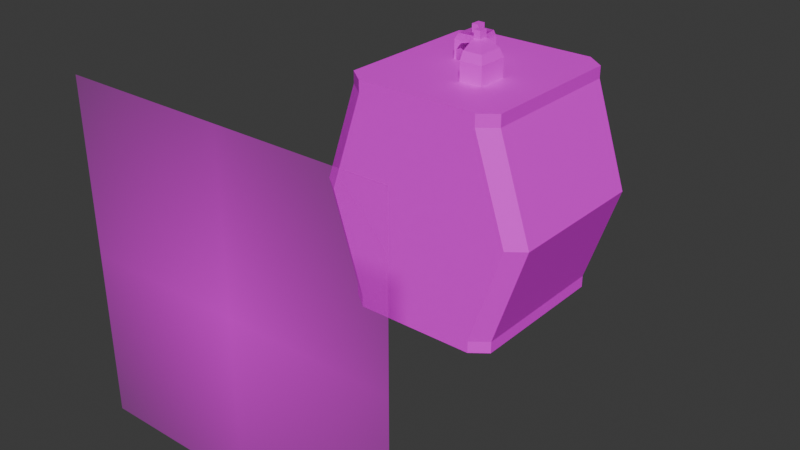 # Source: Gondola.blend  (saved by Blender 4.2.66; exported with 4.5.12 LTS)
import bpy
from mathutils import Matrix  # noqa: F401  (used for matrix-valued properties, if any)

bpy.ops.wm.read_factory_settings(use_empty=True)
scene = bpy.context.scene
scene.name = 'Scene'

# ---- collections
col_collection = bpy.data.collections.new('Collection'); scene.collection.children.link(col_collection)

# ---- images (referenced by path relative to the original .blend; pixels are not part of the script)
import os
ASSET_DIR = os.environ.get("B2B_ASSET_DIR", "")  # directory of the original .blend (textures are referenced by path, not embedded)
HERE = os.path.dirname(os.path.abspath(__file__))  # packed textures are extracted next to this script under _unpacked/

def load_image(name, relpath, width, height, colorspace="sRGB"):
    """Load a texture the original file referenced (path relative to the .blend, or extracted next to this script)."""
    p = next((c for c in (os.path.join(HERE, relpath), os.path.join(ASSET_DIR, relpath)) if relpath and os.path.exists(c)), "")
    if p:
        img = bpy.data.images.load(p, check_existing=True)
        img.name = name
    else:  # same state as the original file: an image datablock whose file is absent (Cycles renders it pink)
        img = bpy.data.images.new(name, width, height)
        img.source = "FILE"
        img.filepath = "//" + (relpath or name)
    img.colorspace_settings.name = colorspace
    return img
img_gondola = load_image('Gondola', 'Gondola.png', 1024, 1024, 'sRGB')
img_r_jpg = load_image('R.jpg', 'R.jpg', 1024, 1024, 'sRGB')

# ---- materials (node trees are filled in below, after node groups)
mat_material_001 = bpy.data.materials.new('Material.001')
mat_r = bpy.data.materials.new('R')

# ---- material node trees
mat_material_001.use_nodes = True; mat_material_001.node_tree.nodes.clear()
_N = mat_material_001.node_tree.nodes; _L = mat_material_001.node_tree.links
n0 = _N.new('ShaderNodeBsdfPrincipled'); n0.name = 'Principled BSDF'; n0.location = (10, 300)
n1 = _N.new('ShaderNodeOutputMaterial'); n1.name = 'Material Output'; n1.location = (300, 300)
n2 = _N.new('ShaderNodeTexImage'); n2.name = 'Image Texture'; n2.location = (-280, 280)
n2.image = img_gondola
_L.new(n0.outputs[0], n1.inputs[0])
_L.new(n2.outputs[0], n0.inputs[0])
n1.is_active_output = True
mat_r.use_nodes = True; mat_r.node_tree.nodes.clear()
_N = mat_r.node_tree.nodes; _L = mat_r.node_tree.links
n0 = _N.new('ShaderNodeOutputMaterial'); n0.name = 'Material Output'; n0.location = (300, 300)
n1 = _N.new('ShaderNodeTexImage'); n1.name = 'Image Texture'; n1.location = (-200, 300)
n1.image = img_r_jpg
n1.extension = 'CLIP'
n2 = _N.new('ShaderNodeBsdfPrincipled'); n2.name = 'Principled BSDF'; n2.location = (0, 300)
_L.new(n1.outputs[0], n2.inputs[0])
_L.new(n1.outputs[1], n2.inputs[4])
_L.new(n2.outputs[0], n0.inputs[0])
n0.is_active_output = True

# ---- world
world_world = bpy.data.worlds.new('World'); scene.world = world_world
world_world.use_nodes = True; world_world.node_tree.nodes.clear()
_N = world_world.node_tree.nodes; _L = world_world.node_tree.links
n0 = _N.new('ShaderNodeOutputWorld'); n0.name = 'World Output'; n0.location = (300, 300)
n1 = _N.new('ShaderNodeBackground'); n1.name = 'Background'; n1.location = (10, 300)
n1.inputs[0].default_value = (0.05088, 0.05088, 0.05088, 1.0)
_L.new(n1.outputs[0], n0.inputs[0])
n0.is_active_output = True
world_world.color = (0.05088, 0.05088, 0.05088)
world_world.sun_shadow_jitter_overblur = 0.0

# ---- meshes
me_cube_001 = bpy.data.meshes.new('Cube.001')
me_cube_001.from_pydata([(-0.7043, 2.776e-17, -1.0), (-0.6545, 2.58e-17, -0.9294), (-0.7043, 2.776e-17, 1.0), (-0.6545, 2.58e-17, 0.9294), (1.67e-09, 1.0, -1.0), (1.552e-09, 0.9294, -0.9294), (1.552e-09, 0.9294, 0.9294), (1.67e-09, 1.0, 1.0), (0.6545, 2.58e-17, -0.9294), (0.7043, 2.776e-17, -1.0), (0.7043, 2.776e-17, 1.0), (0.6545, 2.58e-17, 0.9294), (1.552e-09, -0.9294, -0.9294), (1.67e-09, -1.0, -1.0), (1.552e-09, -0.9294, 0.9294), (1.67e-09, -1.0, 1.0), (0.06885, -0.06885, 0.9294), (1.552e-09, 2.58e-17, -0.9294), (1.67e-09, 2.776e-17, -1.0), (0.0, -1.0, 0.0), (0.0, -0.9294, 0.0), (0.9294, 0.0, 0.0), (1.0, 0.0, 0.0), (0.0, 0.9294, 0.0), (0.0, 1.0, 0.0), (-0.9294, 0.0, 0.0), (-1.0, 0.0, 0.0), (-0.7043, -0.5, -1.0), (-0.6545, -0.4647, -0.9294), (-0.6545, 0.4647, 0.9294), (-0.7043, 0.5, 1.0), (-0.3521, 1.0, -1.0), (-0.3273, 0.9294, -0.9294), (0.3521, 1.0, 1.0), (0.3273, 0.9294, 0.9294), (0.7043, 0.5, -1.0), (0.6545, 0.4647, -0.9294), (0.6545, -0.4647, 0.9294), (0.7043, -0.5, 1.0), (0.3273, -0.9294, -0.9294), (0.3521, -1.0, -1.0), (-0.3273, -0.9294, 0.9294), (-0.3521, -1.0, 1.0), (-0.6545, 0.4647, -0.9294), (-0.7043, 0.5, -1.0), (-0.7043, -0.5, 1.0), (-0.6545, -0.4647, 0.9294), (0.3273, 0.9294, -0.9294), (0.3521, 1.0, -1.0), (-0.3521, 1.0, 1.0), (-0.3273, 0.9294, 0.9294), (0.6545, -0.4647, -0.9294), (0.7043, -0.5, -1.0), (0.7043, 0.5, 1.0), (0.6545, 0.4647, 0.9294), (-0.3273, -0.9294, -0.9294), (-0.3521, -1.0, -1.0), (0.3521, -1.0, 1.0), (0.3273, -0.9294, 0.9294), (0.07408, -0.4259, 1.0), (0.06885, -0.3958, 0.9294), (-0.07408, 0.4259, 1.0), (-0.06885, 0.3958, 0.9294), (0.2584, -0.06885, 0.9294), (0.2781, -0.07408, 1.0), (-0.2781, 0.07408, 1.0), (-0.2584, 0.06885, 0.9294), (1.552e-09, -0.4647, -0.9294), (1.67e-09, -0.5, -1.0), (1.67e-09, 0.5, -1.0), (1.552e-09, 0.4647, -0.9294), (-0.3273, 2.58e-17, -0.9294), (-0.3521, 2.776e-17, -1.0), (0.3273, 2.58e-17, -0.9294), (0.3521, 2.776e-17, -1.0), (-0.5, -1.0, 0.0), (-0.4647, -0.9294, 0.0), (0.5, -1.0, 0.0), (0.4647, -0.9294, 0.0), (1.552e-09, -0.9294, -0.8313), (1.67e-09, -1.0, -0.8944), (1.67e-09, -1.0, 0.8944), (1.552e-09, -0.9294, 0.8313), (0.9294, -0.4647, 0.0), (1.0, -0.5, 0.0), (1.0, 0.5, 0.0), (0.9294, 0.4647, 0.0), (0.6545, 2.58e-17, -0.8313), (0.7043, 2.776e-17, -0.8944), (0.7043, 2.776e-17, 0.8944), (0.6545, 2.58e-17, 0.8313), (0.4647, 0.9294, 0.0), (0.5, 1.0, 0.0), (-0.4647, 0.9294, 0.0), (-0.5, 1.0, 0.0), (1.552e-09, 0.9294, -0.8313), (1.67e-09, 1.0, -0.8944), (1.552e-09, 0.9294, 0.8313), (1.67e-09, 1.0, 0.8944), (-0.9294, 0.4647, 0.0), (-1.0, 0.5, 0.0), (-0.9294, -0.4647, 0.0), (-1.0, -0.5, 0.0), (-0.7043, 2.776e-17, -0.8944), (-0.6545, 2.58e-17, -0.8313), (-0.7043, 2.776e-17, 0.8944), (-0.6545, 2.58e-17, 0.8313), (-0.7043, -0.5, 0.8944), (-0.6545, -0.4647, 0.8313), (-0.7043, -0.5, -0.8944), (-0.6545, -0.4647, -0.8313), (-0.6545, 0.4647, -0.8313), (-0.7043, 0.5, -0.8944), (-0.3521, 1.0, 0.8944), (-0.3273, 0.9294, 0.8313), (-0.3521, 1.0, -0.8944), (-0.3273, 0.9294, -0.8313), (0.3273, 0.9294, -0.8313), (0.3521, 1.0, -0.8944), (0.6545, 0.4647, 0.8313), (0.7043, 0.5, 0.8944), (0.7043, 0.5, -0.8944), (0.6545, 0.4647, -0.8313), (0.7043, -0.5, -0.8944), (0.6545, -0.4647, -0.8313), (0.3273, -0.9294, 0.8313), (0.3521, -1.0, 0.8944), (0.3273, -0.9294, -0.8313), (0.3521, -1.0, -0.8944), (-0.3273, -0.9294, -0.8313), (-0.3521, -1.0, -0.8944), (0.3273, 0.4647, -0.9294), (0.3521, 0.5, -1.0), (-0.3521, 0.5, -1.0), (-0.3273, 0.4647, -0.9294), (-0.3273, -0.4647, -0.9294), (-0.3521, -0.5, -1.0), (-0.2584, 0.3958, 0.9294), (-0.2781, 0.4259, 1.0), (0.3273, 0.4647, 0.9294), (0.3521, 0.5, 1.0), (0.2584, -0.3958, 0.9294), (0.2781, -0.4259, 1.0), (-0.3273, -0.4647, 0.9294), (-0.3521, -0.5, 1.0), (0.3521, -0.5, -1.0), (0.3273, -0.4647, -0.9294), (-0.3521, -1.0, 0.8944), (-0.3273, -0.9294, 0.8313), (0.6545, -0.4647, 0.8313), (0.7043, -0.5, 0.8944), (0.3521, 1.0, 0.8944), (0.3273, 0.9294, 0.8313), (-0.6545, 0.4647, 0.8313), (-0.7043, 0.5, 0.8944), (-0.4946, -0.9294, -0.9294), (-0.5321, -1.0, -1.0), (-0.7043, -0.8319, -1.0), (-0.6545, -0.7732, -0.9294), (-0.6545, -0.7732, 0.9294), (-0.7043, -0.8319, 1.0), (-0.4946, -0.9294, 0.9294), (-0.5321, -1.0, 1.0), (0.5321, 1.0, -1.0), (0.4946, 0.9294, -0.9294), (0.7043, 0.8319, -1.0), (0.6545, 0.7732, -0.9294), (0.6545, 0.7732, 0.9294), (0.7043, 0.8319, 1.0), (0.5321, 1.0, 1.0), (0.4946, 0.9294, 0.9294), (-0.8275, -1.0, 0.0), (-0.7691, -0.9294, 0.0), (-0.9294, -0.7732, 0.0), (-1.0, -0.8319, 0.0), (1.0, 0.8319, 0.0), (0.9294, 0.7732, 0.0), (0.7691, 0.9294, 0.0), (0.8275, 1.0, 0.0), (-0.7043, -0.8319, 0.8944), (-0.6545, -0.7732, 0.8313), (-0.4944, -0.9294, 0.8313), (-0.532, -1.0, 0.8944), (0.532, 1.0, -0.8944), (0.4944, 0.9294, -0.8313), (0.7043, 0.8319, -0.8944), (0.6545, 0.7732, -0.8313), (-0.6545, -0.7732, -0.8313), (-0.7043, -0.8319, -0.8944), (-0.4944, -0.9294, -0.8313), (-0.532, -1.0, -0.8944), (0.4944, 0.9294, 0.8313), (0.532, 1.0, 0.8944), (0.7043, 0.8319, 0.8944), (0.6545, 0.7732, 0.8313), (0.6545, -0.7981, -0.9294), (0.7043, -0.8588, -1.0), (0.5201, -0.9294, -0.9294), (0.5596, -1.0, -1.0), (0.5201, -0.9294, 0.9294), (0.5596, -1.0, 1.0), (0.6545, -0.7981, 0.9294), (0.7043, -0.8588, 1.0), (0.855, -1.0, 0.0), (0.7947, -0.9294, 0.0), (0.9294, -0.7981, 0.0), (1.0, -0.8588, 0.0), (0.6545, -0.7981, -0.8313), (0.7043, -0.8588, -0.8944), (0.52, -0.9294, -0.8313), (0.5595, -1.0, -0.8944), (0.6545, -0.7981, 0.8313), (0.7043, -0.8588, 0.8944), (0.52, -0.9294, 0.8313), (0.5595, -1.0, 0.8944), (-0.7043, 0.8637, -1.0), (-0.6545, 0.8027, -0.9294), (-0.5647, 1.0, -1.0), (-0.5248, 0.9294, -0.9294), (-0.5248, 0.9294, 0.9294), (-0.5647, 1.0, 1.0), (-0.6545, 0.8027, 0.9294), (-0.7043, 0.8637, 1.0), (-0.8601, 1.0, 0.0), (-0.7994, 0.9294, 0.0), (-0.9294, 0.8027, 0.0), (-1.0, 0.8637, 0.0), (-0.6545, 0.8027, -0.8313), (-0.7043, 0.8637, -0.8944), (-0.5247, 0.9294, -0.8313), (-0.5646, 1.0, -0.8944), (-0.7043, 0.8637, 0.8944), (-0.6545, 0.8027, 0.8313), (-0.5646, 1.0, 0.8944), (-0.5247, 0.9294, 0.8313), (1.67e-09, 0.5, 1.0), (1.552e-09, 0.4647, 0.9294), (-0.3521, 2.776e-17, 1.0), (-0.3273, 2.58e-17, 0.9294), (1.67e-09, 2.776e-17, 1.0), (1.552e-09, 2.58e-17, 0.9294), (-0.06885, 0.06885, 0.9294), (1.67e-09, -0.5, 1.0), (1.552e-09, -0.4647, 0.9294), (0.3273, 2.58e-17, 0.9294), (0.3521, 2.776e-17, 1.0), (-0.3521, 0.5, 1.0), (-0.3273, 0.4647, 0.9294), (0.3521, -0.5, 1.0), (0.3273, -0.4647, 0.9294), (0.07408, -0.4259, 1.163), (-0.07408, 0.4259, 1.163), (0.2781, -0.07408, 1.163), (-0.2781, 0.07408, 1.163), (-0.2584, 0.3958, 1.08), (-0.2781, 0.4259, 1.163), (0.2781, -0.4259, 1.163), (0.2584, -0.3958, 1.08), (0.06166, -0.3545, 1.227), (-0.06166, 0.3545, 1.227), (0.2315, -0.06166, 1.227), (-0.2315, 0.06166, 1.227), (-0.2151, 0.3295, 1.14), (-0.2315, 0.3545, 1.227), (0.2315, -0.3545, 1.227), (0.2151, -0.3295, 1.14), (0.02191, -0.02191, 1.267), (0.02191, -0.126, 1.267), (-0.02191, 0.126, 1.267), (0.08224, -0.02191, 1.267), (-0.08224, 0.02191, 1.267), (-0.08224, 0.126, 1.267), (-0.07643, 0.1171, 1.177), (0.08224, -0.126, 1.267), (0.07643, -0.1171, 1.177), (-0.02191, 0.02191, 1.267), (0.02191, -0.02191, 1.338), (0.02191, -0.126, 1.338), (-0.02191, 0.126, 1.338), (0.08224, -0.02191, 1.338), (-0.08224, 0.02191, 1.338), (-0.08224, 0.126, 1.338), (-0.07643, 0.1171, 1.244), (0.08224, -0.126, 1.338), (0.07643, -0.1171, 1.244), (-0.02191, 0.02191, 1.338), (0.07408, -0.3958, 1.0), (0.07408, -0.3958, 1.08), (0.07408, -0.3295, 1.14), (0.07408, -0.2009, 1.163), (-0.06885, 0.06885, 1.0), (-0.06885, 0.06885, 1.0), (-0.07408, 0.3958, 1.0), (-0.06885, 0.3958, 1.0), (-0.2584, 0.06885, 1.0), (-0.2584, 0.07408, 1.0), (0.06885, -0.06885, 1.0), (0.06885, -0.06885, 1.0), (0.06885, -0.3958, 1.0), (0.2584, -0.06885, 1.0), (0.2584, -0.07408, 1.0), (-0.07408, 0.3958, 1.08), (-0.07408, 0.2009, 1.163), (-0.07408, 0.3295, 1.14), (0.2151, -0.07408, 1.14), (0.1312, -0.07408, 1.163), (0.2584, -0.07408, 1.08), (-0.1312, 0.07408, 1.163), (-0.2151, 0.07408, 1.14), (-0.2584, 0.07408, 1.08), (0.07643, -0.04465, 1.244), (0.07643, -0.06166, 1.227), (0.04465, -0.04465, 1.244), (0.06166, -0.1171, 1.227), (0.07126, -0.1171, 1.177), (-0.07126, 0.1171, 1.177), (-0.06166, 0.1171, 1.227), (0.07643, -0.07126, 1.177), (-0.07643, 0.07126, 1.177), (-0.07643, 0.06166, 1.227), (-0.07643, 0.04465, 1.244), (-0.04465, 0.04465, 1.244), (0.04465, -0.1171, 1.244), (-0.04465, 0.1171, 1.244)], [], [(233, 220, 49, 113), (193, 168, 53, 120), (214, 200, 57, 126), (45, 160, 162, 42, 144), (52, 123, 208, 196), (165, 185, 121, 35), (248, 242, 15, 57), (140, 235, 239, 245), (246, 30, 2, 237), (136, 68, 13, 56), (133, 69, 18, 72), (132, 35, 9, 74), (75, 147, 182, 171), (128, 77, 19, 80), (126, 57, 15, 81), (210, 203, 77, 128), (121, 85, 22, 88), (120, 53, 10, 89), (185, 175, 85, 121), (115, 94, 24, 96), (113, 49, 7, 98), (230, 223, 94, 115), (109, 102, 26, 103), (107, 45, 2, 105), (102, 107, 105, 26), (92, 151, 192, 178), (147, 42, 162, 182), (27, 109, 103, 0), (56, 130, 190, 156), (130, 75, 171, 190), (220, 222, 30, 246, 49), (0, 103, 112, 44), (103, 26, 100, 112), (94, 113, 98, 24), (100, 154, 231, 226), (31, 115, 96, 4), (217, 31, 133, 44, 215), (223, 233, 113, 94), (169, 33, 140, 53, 168), (4, 96, 118, 48), (96, 24, 92, 118), (85, 120, 89, 22), (188, 174, 102, 109), (35, 121, 88, 9), (163, 165, 35, 132, 48), (175, 193, 120, 85), (248, 57, 200, 202, 38), (9, 88, 123, 52), (88, 22, 84, 123), (77, 126, 81, 19), (84, 150, 212, 206), (40, 128, 80, 13), (52, 196, 198, 40, 145), (203, 214, 126, 77), (179, 160, 45, 107), (13, 80, 130, 56), (80, 19, 75, 130), (69, 132, 74, 18), (4, 48, 132, 69), (48, 118, 183, 163), (44, 133, 72, 0), (44, 112, 228, 215), (31, 4, 69, 133), (157, 188, 109, 27), (0, 72, 136, 27), (72, 18, 68, 136), (59, 250, 289, 288, 287, 286), (7, 49, 246, 235), (154, 30, 222, 231), (53, 140, 245, 10), (151, 33, 169, 192), (33, 7, 235, 140), (150, 38, 202, 212), (10, 245, 248, 38), (138, 65, 253, 255), (242, 144, 42, 15), (239, 237, 144, 242), (237, 2, 45, 144), (68, 145, 40, 13), (18, 74, 145, 68), (74, 9, 52, 145), (174, 179, 107, 102), (19, 81, 147, 75), (81, 15, 42, 147), (123, 84, 206, 208), (22, 89, 150, 84), (89, 10, 38, 150), (118, 92, 178, 183), (24, 98, 151, 92), (98, 7, 33, 151), (112, 100, 226, 228), (26, 105, 154, 100), (105, 2, 30, 154), (182, 162, 160, 179), (185, 165, 163, 183), (190, 171, 174, 188), (193, 175, 178, 192), (171, 182, 179, 174), (175, 185, 183, 178), (156, 190, 188, 157), (168, 193, 192, 169), (157, 27, 136, 56, 156), (210, 198, 196, 208), (214, 203, 206, 212), (203, 210, 208, 206), (200, 214, 212, 202), (198, 210, 128, 40), (230, 217, 215, 228), (233, 223, 226, 231), (223, 230, 228, 226), (220, 233, 231, 222), (217, 230, 115, 31), (239, 235, 61, 292, 293, 290, 291), (65, 237, 239, 291, 294, 295), (239, 242, 59, 286, 298, 296, 297), (299, 300, 64, 245, 239, 297), (65, 138, 246, 237), (138, 61, 235, 246), (64, 142, 248, 245), (142, 59, 242, 248), (255, 253, 261, 263), (256, 252, 260, 264), (301, 292, 61, 251, 302, 303), (59, 142, 256, 250), (61, 138, 255, 251), (305, 252, 64, 300, 306, 304), (308, 307, 253, 65, 295, 309), (142, 64, 252, 256), (266, 269, 260, 311, 310, 312), (259, 263, 271, 268), (289, 250, 258, 313, 314), (302, 251, 259, 316, 315), (250, 256, 264, 258), (251, 255, 263, 259), (311, 260, 252, 305, 317), (318, 319, 261, 253, 307), (267, 273, 283, 277), (275, 268, 278, 285), (275, 270, 261, 319, 320, 321), (264, 260, 269, 273), (263, 261, 270, 271), (258, 267, 266, 312, 322, 313), (259, 268, 275, 321, 323, 316), (258, 264, 273, 267), (278, 281, 280, 285), (279, 276, 277, 283), (268, 271, 281, 278), (269, 266, 276, 279), (270, 275, 285, 280), (273, 269, 279, 283), (271, 270, 280, 281), (266, 267, 277, 276), (234, 114, 50, 219), (194, 119, 54, 167), (213, 125, 58, 199), (46, 143, 41, 161, 159), (51, 195, 207, 124), (166, 36, 122, 186), (249, 58, 14, 243), (139, 244, 240, 236), (247, 238, 3, 29), (135, 55, 12, 67), (134, 71, 17, 70), (131, 73, 8, 36), (76, 172, 181, 148), (127, 79, 20, 78), (125, 82, 14, 58), (209, 127, 78, 204), (21, 86, 122, 87), (119, 90, 11, 54), (86, 176, 186, 122), (116, 95, 23, 93), (114, 97, 6, 50), (229, 116, 93, 224), (25, 101, 110, 104), (108, 106, 3, 46), (108, 101, 25, 106), (91, 177, 191, 152), (148, 181, 161, 41), (28, 1, 104, 110), (55, 155, 189, 129), (76, 129, 189, 172), (219, 50, 247, 29, 221), (1, 43, 111, 104), (104, 111, 99, 25), (93, 23, 97, 114), (153, 99, 225, 232), (32, 5, 95, 116), (216, 43, 134, 32, 218), (224, 93, 114, 234), (170, 167, 54, 139, 34), (5, 47, 117, 95), (95, 117, 91, 23), (119, 86, 21, 90), (101, 173, 187, 110), (36, 8, 87, 122), (131, 36, 166, 164, 47), (119, 194, 176, 86), (201, 199, 58, 249, 37), (8, 51, 124, 87), (83, 21, 87, 124), (78, 20, 82, 125), (211, 149, 83, 205), (39, 12, 79, 127), (197, 195, 51, 146, 39), (125, 213, 204, 78), (180, 108, 46, 159), (12, 55, 129, 79), (79, 129, 76, 20), (70, 17, 73, 131), (5, 70, 131, 47), (47, 164, 184, 117), (43, 1, 71, 134), (43, 216, 227, 111), (32, 134, 70, 5), (158, 28, 110, 187), (1, 28, 135, 71), (71, 135, 67, 17), (298, 60, 16, 296), (6, 236, 247, 50), (153, 232, 221, 29), (54, 11, 244, 139), (152, 191, 170, 34), (34, 139, 236, 6), (149, 211, 201, 37), (11, 37, 249, 244), (294, 66, 137, 254, 309, 295), (243, 14, 41, 143), (240, 243, 143, 238), (238, 143, 46, 3), (67, 12, 39, 146), (17, 67, 146, 73), (73, 146, 51, 8), (173, 101, 108, 180), (20, 76, 148, 82), (82, 148, 41, 14), (83, 124, 207, 205), (149, 90, 21, 83), (90, 149, 37, 11), (91, 117, 184, 177), (23, 91, 152, 97), (97, 152, 34, 6), (99, 111, 227, 225), (106, 25, 99, 153), (106, 153, 29, 3), (159, 161, 181, 180), (184, 164, 166, 186), (173, 172, 189, 187), (194, 191, 177, 176), (180, 181, 172, 173), (184, 186, 176, 177), (187, 189, 155, 158), (191, 194, 167, 170), (135, 28, 158, 155, 55), (209, 207, 195, 197), (211, 205, 204, 213), (209, 204, 205, 207), (199, 201, 211, 213), (197, 39, 127, 209), (227, 216, 218, 229), (232, 225, 224, 234), (224, 225, 227, 229), (219, 221, 232, 234), (218, 32, 116, 229), (62, 236, 240, 241), (241, 240, 238, 66), (60, 243, 240, 16), (16, 240, 244, 63), (66, 238, 247, 137), (137, 247, 236, 62), (63, 244, 249, 141), (141, 249, 243, 60), (309, 254, 262, 308), (257, 265, 304, 306), (62, 241, 290, 293), (257, 141, 60, 298, 286, 287), (254, 137, 62, 293, 292, 301), (296, 16, 63, 299, 297), (291, 290, 241, 66, 294), (63, 141, 257, 306, 300, 299), (315, 272, 262, 303, 302), (288, 265, 257, 287), (262, 254, 301, 303), (313, 322, 284, 274, 314), (265, 274, 317, 305, 304), (262, 272, 318, 307, 308), (314, 274, 265, 288, 289), (320, 282, 323, 321), (310, 284, 322, 312), (282, 272, 315, 316, 323), (274, 284, 310, 311, 317), (318, 272, 282, 320, 319)])
_uv = me_cube_001.uv_layers.new(name='UVMap')
_uv.uv.foreach_set('vector', [0.3473, 0.01507, 0.3473, 1.675e-05, 0.3776, 1.35e-05, 0.3776, 0.01507, 0.01495, 0.5466, 9.736e-09, 0.5466, 1.331e-08, 0.4992, 0.01495, 0.4992, 0.06281, 0.01507, 0.06279, 1.409e-05, 0.09238, 1.142e-05, 0.09238, 0.01507, 0.0, 0.6418, 0.0, 0.5945, 0.02455, 0.5705, 0.05022, 0.5705, 0.05022, 0.6418, 0.2832, 0.3566, 0.2682, 0.3566, 0.2682, 0.3055, 0.2832, 0.3055, 0.2832, 0.5466, 0.2682, 0.5466, 0.2682, 0.4992, 0.2832, 0.4992, 0.1507, 0.6418, 0.1004, 0.6418, 0.1004, 0.5705, 0.1507, 0.5705, 0.1507, 0.7845, 0.1004, 0.7845, 0.1004, 0.7132, 0.1507, 0.7132, 0.05022, 0.7845, 0.0, 0.7845, 0.0, 0.7132, 0.05022, 0.7132, 0.9211, 0.6218, 0.8708, 0.6218, 0.8708, 0.5505, 0.9211, 0.5505, 0.9211, 0.7644, 0.8708, 0.7644, 0.8708, 0.6931, 0.9211, 0.6931, 0.8206, 0.7644, 0.7704, 0.7644, 0.7704, 0.6931, 0.8206, 0.6931, 0.2139, 0.1426, 0.1928, 0.01506, 0.2185, 0.01506, 0.2606, 0.1426, 0.0924, 0.2702, 0.0713, 0.1426, 0.1426, 0.1426, 0.1426, 0.2702, 0.09238, 0.01507, 0.09238, 1.142e-05, 0.1426, 6.874e-06, 0.1426, 0.01506, 0.06283, 0.2702, 0.02067, 0.1426, 0.0713, 0.1426, 0.0924, 0.2702, 0.2682, 0.4992, 0.1365, 0.4992, 0.1365, 0.4279, 0.2682, 0.4279, 0.01495, 0.4992, 1.331e-08, 0.4992, 1.869e-08, 0.4279, 0.01495, 0.4279, 0.2682, 0.5466, 0.1365, 0.5466, 0.1365, 0.4992, 0.2682, 0.4992, 0.3776, 0.2702, 0.3565, 0.1426, 0.4278, 0.1426, 0.4278, 0.2702, 0.3776, 0.01507, 0.3776, 1.35e-05, 0.4278, 8.124e-06, 0.4278, 0.01506, 0.3473, 0.2702, 0.3052, 0.1426, 0.3565, 0.1426, 0.3776, 0.2702, 0.6178, 0.2702, 0.6178, 0.1424, 0.6891, 0.1424, 0.6891, 0.2702, 0.6178, 0.01506, 0.6178, 0.0, 0.6891, 0.0, 0.6891, 0.01506, 0.6178, 0.1424, 0.6178, 0.01506, 0.6891, 0.01506, 0.6891, 0.1424, 0.4991, 0.1426, 0.478, 0.01506, 0.5037, 0.01506, 0.5458, 0.1426, 0.1928, 0.01506, 0.1928, 2.332e-06, 0.2185, 1.004e-08, 0.2185, 0.01506, 0.6178, 0.2852, 0.6178, 0.2702, 0.6891, 0.2702, 0.6891, 0.2852, 0.1928, 0.2852, 0.1928, 0.2702, 0.2185, 0.2702, 0.2185, 0.2852, 0.1928, 0.2702, 0.2139, 0.1426, 0.2606, 0.1426, 0.2185, 0.2702, 0.01991, 0.8558, 0.0, 0.8363, 0.0, 0.7845, 0.05022, 0.7845, 0.05022, 0.8558, 0.6891, 0.2852, 0.6891, 0.2702, 0.7604, 0.2702, 0.7604, 0.2852, 0.6891, 0.2702, 0.6891, 0.1424, 0.7604, 0.1424, 0.7604, 0.2702, 0.3565, 0.1426, 0.3776, 0.01507, 0.4278, 0.01506, 0.4278, 0.1426, 0.7604, 0.1424, 0.7604, 0.01506, 0.8122, 0.01506, 0.8122, 0.1424, 0.3776, 0.2852, 0.3776, 0.2702, 0.4278, 0.2702, 0.4278, 0.2852, 0.9514, 0.8357, 0.9211, 0.8357, 0.9211, 0.7644, 0.9713, 0.7644, 0.9713, 0.8163, 0.3052, 0.1426, 0.3473, 0.01507, 0.3776, 0.01507, 0.3565, 0.1426, 0.1763, 0.8558, 0.1507, 0.8558, 0.1507, 0.7845, 0.2009, 0.7845, 0.2009, 0.8318, 0.4278, 0.2852, 0.4278, 0.2702, 0.4781, 0.2702, 0.4781, 0.2852, 0.4278, 0.2702, 0.4278, 0.1426, 0.4991, 0.1426, 0.4781, 0.2702, 0.1365, 0.4992, 0.01495, 0.4992, 0.01495, 0.4279, 0.1365, 0.4279, 0.5704, 0.2702, 0.5704, 0.1424, 0.6178, 0.1424, 0.6178, 0.2702, 0.2832, 0.4992, 0.2682, 0.4992, 0.2682, 0.4279, 0.2832, 0.4279, 0.795, 0.8357, 0.7704, 0.8118, 0.7704, 0.7644, 0.8206, 0.7644, 0.8206, 0.8357, 0.1365, 0.5466, 0.01495, 0.5466, 0.01495, 0.4992, 0.1365, 0.4992, 0.1507, 0.6418, 0.1507, 0.5705, 0.1802, 0.5705, 0.2009, 0.5907, 0.2009, 0.6418, 0.2832, 0.4279, 0.2682, 0.4279, 0.2682, 0.3566, 0.2832, 0.3566, 0.2682, 0.4279, 0.1365, 0.4279, 0.1365, 0.3566, 0.2682, 0.3566, 0.0713, 0.1426, 0.09238, 0.01507, 0.1426, 0.01506, 0.1426, 0.1426, 0.1365, 0.3566, 0.01495, 0.3566, 0.01495, 0.3055, 0.1365, 0.3055, 0.0924, 0.2852, 0.0924, 0.2702, 0.1426, 0.2702, 0.1426, 0.2852, 0.7704, 0.6218, 0.7704, 0.5706, 0.791, 0.5505, 0.8206, 0.5505, 0.8206, 0.6218, 0.02067, 0.1426, 0.06281, 0.01507, 0.09238, 0.01507, 0.0713, 0.1426, 0.5704, 0.01506, 0.5704, 0.0, 0.6178, 0.0, 0.6178, 0.01506, 0.1426, 0.2852, 0.1426, 0.2702, 0.1928, 0.2702, 0.1928, 0.2852, 0.1426, 0.2702, 0.1426, 0.1426, 0.2139, 0.1426, 0.1928, 0.2702, 0.8708, 0.7644, 0.8206, 0.7644, 0.8206, 0.6931, 0.8708, 0.6931, 0.8708, 0.8357, 0.8206, 0.8357, 0.8206, 0.7644, 0.8708, 0.7644, 0.4781, 0.2852, 0.4781, 0.2702, 0.5037, 0.2702, 0.5037, 0.2852, 0.9713, 0.7644, 0.9211, 0.7644, 0.9211, 0.6931, 0.9713, 0.6931, 0.7604, 0.2852, 0.7604, 0.2702, 0.8122, 0.2702, 0.8122, 0.2852, 0.9211, 0.8357, 0.8708, 0.8357, 0.8708, 0.7644, 0.9211, 0.7644, 0.5704, 0.2852, 0.5704, 0.2702, 0.6178, 0.2702, 0.6178, 0.2852, 0.9713, 0.6931, 0.9211, 0.6931, 0.9211, 0.6218, 0.9713, 0.6218, 0.9211, 0.6931, 0.8708, 0.6931, 0.8708, 0.6218, 0.9211, 0.6218, 0.2469, 0.7058, 0.2273, 0.6933, 0.2445, 0.6663, 0.2374, 0.6834, 0.2395, 0.696, 0.2492, 0.7021, 0.1004, 0.8558, 0.05022, 0.8558, 0.05022, 0.7845, 0.1004, 0.7845, 0.7604, 0.01506, 0.7604, 0.0, 0.8122, 0.0, 0.8122, 0.01506, 0.2009, 0.7845, 0.1507, 0.7845, 0.1507, 0.7132, 0.2009, 0.7132, 0.478, 0.01506, 0.478, 2.744e-06, 0.5037, -5.891e-09, 0.5037, 0.01506, 0.1507, 0.8558, 0.1004, 0.8558, 0.1004, 0.7845, 0.1507, 0.7845, 0.01495, 0.3566, 2.408e-08, 0.3566, 2.794e-08, 0.3055, 0.01495, 0.3055, 0.2009, 0.7132, 0.1507, 0.7132, 0.1507, 0.6418, 0.2009, 0.6418, 0.2815, 0.6312, 0.2815, 0.6814, 0.2583, 0.6814, 0.2583, 0.6312, 0.1004, 0.6418, 0.05022, 0.6418, 0.05022, 0.5705, 0.1004, 0.5705, 0.1004, 0.7132, 0.05022, 0.7132, 0.05022, 0.6418, 0.1004, 0.6418, 0.05022, 0.7132, 0.0, 0.7132, 0.0, 0.6418, 0.05022, 0.6418, 0.8708, 0.6218, 0.8206, 0.6218, 0.8206, 0.5505, 0.8708, 0.5505, 0.8708, 0.6931, 0.8206, 0.6931, 0.8206, 0.6218, 0.8708, 0.6218, 0.8206, 0.6931, 0.7704, 0.6931, 0.7704, 0.6218, 0.8206, 0.6218, 0.5704, 0.1424, 0.5704, 0.01506, 0.6178, 0.01506, 0.6178, 0.1424, 0.1426, 0.1426, 0.1426, 0.01506, 0.1928, 0.01506, 0.2139, 0.1426, 0.1426, 0.01506, 0.1426, 6.874e-06, 0.1928, 2.332e-06, 0.1928, 0.01506, 0.2682, 0.3566, 0.1365, 0.3566, 0.1365, 0.3055, 0.2682, 0.3055, 0.1365, 0.4279, 0.01495, 0.4279, 0.01495, 0.3566, 0.1365, 0.3566, 0.01495, 0.4279, 1.869e-08, 0.4279, 2.408e-08, 0.3566, 0.01495, 0.3566, 0.4781, 0.2702, 0.4991, 0.1426, 0.5458, 0.1426, 0.5037, 0.2702, 0.4278, 0.1426, 0.4278, 0.01506, 0.478, 0.01506, 0.4991, 0.1426, 0.4278, 0.01506, 0.4278, 8.124e-06, 0.478, 2.744e-06, 0.478, 0.01506, 0.7604, 0.2702, 0.7604, 0.1424, 0.8122, 0.1424, 0.8122, 0.2702, 0.6891, 0.1424, 0.6891, 0.01506, 0.7604, 0.01506, 0.7604, 0.1424, 0.6891, 0.01506, 0.6891, 0.0, 0.7604, 0.0, 0.7604, 0.01506, 0.2185, 0.01506, 0.2185, 1.004e-08, 0.243, 0.0001115, 0.243, 0.01517, 0.5283, 0.2703, 0.5283, 0.2853, 0.5037, 0.2852, 0.5037, 0.2702, 0.2185, 0.2702, 0.2606, 0.1426, 0.2852, 0.1427, 0.2431, 0.2703, 0.5282, 0.01517, 0.5704, 0.1427, 0.5458, 0.1426, 0.5037, 0.01506, 0.2606, 0.1426, 0.2185, 0.01506, 0.243, 0.01517, 0.2852, 0.1427, 0.1365, 0.5466, 0.2682, 0.5466, 0.2712, 0.5705, 0.1395, 0.5705, 0.2185, 0.2852, 0.2185, 0.2702, 0.2431, 0.2703, 0.2431, 0.2853, 0.5282, 0.000111, 0.5282, 0.01517, 0.5037, 0.01506, 0.5037, -5.891e-09, 0.9713, 0.5745, 0.9713, 0.6218, 0.9211, 0.6218, 0.9211, 0.5505, 0.9467, 0.5505, 0.06283, 0.2702, 0.06282, 0.2852, 0.04218, 0.2853, 0.04218, 0.2703, 0.06281, 0.01507, 0.02067, 0.1426, -2.752e-09, 0.1427, 0.04216, 0.01517, 0.139, 0.2853, 0.2707, 0.2853, 0.2682, 0.3055, 0.1365, 0.3055, 0.06279, 1.409e-05, 0.06281, 0.01507, 0.04216, 0.01517, 0.04216, 0.0001115, 0.06282, 0.2852, 0.06283, 0.2702, 0.0924, 0.2702, 0.0924, 0.2852, 0.3473, 0.2702, 0.3473, 0.2852, 0.3274, 0.2853, 0.3274, 0.2703, 0.3473, 0.01507, 0.3052, 0.1426, 0.2852, 0.1427, 0.3274, 0.01517, 0.3052, 0.1426, 0.3473, 0.2702, 0.3274, 0.2703, 0.2852, 0.1427, 0.3473, 1.675e-05, 0.3473, 0.01507, 0.3274, 0.01517, 0.3274, 0.000111, 0.3473, 0.2852, 0.3473, 0.2702, 0.3776, 0.2702, 0.3776, 0.2852, 0.1004, 0.7132, 0.1004, 0.7845, 0.08987, 0.7739, 0.08987, 0.7696, 0.09062, 0.7696, 0.09062, 0.723, 0.09062, 0.723, 0.06078, 0.7237, 0.05022, 0.7132, 0.1004, 0.7132, 0.09062, 0.723, 0.06358, 0.723, 0.06358, 0.7237, 0.1004, 0.7132, 0.1004, 0.6418, 0.111, 0.6524, 0.111, 0.6567, 0.1103, 0.6567, 0.1103, 0.7033, 0.1103, 0.7033, 0.1373, 0.7033, 0.1373, 0.7026, 0.1401, 0.7026, 0.1507, 0.7132, 0.1004, 0.7132, 0.1103, 0.7033, 0.06078, 0.7237, 0.06078, 0.7739, 0.05022, 0.7845, 0.05022, 0.7132, 0.06078, 0.7739, 0.08987, 0.7739, 0.1004, 0.7845, 0.05022, 0.7845, 0.1401, 0.7026, 0.1401, 0.6524, 0.1507, 0.6418, 0.1507, 0.7132, 0.1401, 0.6524, 0.111, 0.6524, 0.1004, 0.6418, 0.1507, 0.6418, 0.2583, 0.6312, 0.2583, 0.6814, 0.2492, 0.6832, 0.2492, 0.6414, 0.2575, 0.6832, 0.2575, 0.7334, 0.2492, 0.7351, 0.2492, 0.6934, 0.2154, 0.6963, 0.2251, 0.7024, 0.2228, 0.706, 0.2033, 0.6937, 0.2205, 0.6666, 0.2133, 0.6838, 0.2446, 0.7992, 0.2446, 0.8283, 0.2214, 0.8283, 0.2214, 0.7992, 0.5695, 0.8156, 0.5695, 0.8447, 0.5463, 0.8447, 0.5463, 0.8156, 0.2664, 0.5992, 0.2811, 0.6142, 0.2644, 0.6304, 0.2625, 0.6284, 0.2707, 0.6204, 0.2725, 0.61, 0.2109, 0.7921, 0.2048, 0.7813, 0.2194, 0.7963, 0.2028, 0.8125, 0.2009, 0.8105, 0.2091, 0.8025, 0.2805, 0.6832, 0.2805, 0.7334, 0.2575, 0.7334, 0.2575, 0.6832, 0.2662, 0.5777, 0.2722, 0.5838, 0.283, 0.6031, 0.2676, 0.5872, 0.2693, 0.5855, 0.2662, 0.5823, 0.2302, 0.6172, 0.2062, 0.6203, 0.2231, 0.5853, 0.2317, 0.5842, 0.2445, 0.6663, 0.2273, 0.6933, 0.2251, 0.6798, 0.2432, 0.6512, 0.2492, 0.655, 0.2205, 0.6666, 0.2033, 0.6937, 0.2009, 0.6801, 0.219, 0.6515, 0.2251, 0.6554, 0.2336, 0.5742, 0.2625, 0.5705, 0.2572, 0.5815, 0.2332, 0.5846, 0.2297, 0.6275, 0.2009, 0.6312, 0.2062, 0.6203, 0.2302, 0.6172, 0.2676, 0.5872, 0.283, 0.6031, 0.2811, 0.6142, 0.2664, 0.5992, 0.2625, 0.5922, 0.2009, 0.7743, 0.206, 0.7693, 0.2214, 0.7852, 0.2194, 0.7963, 0.2048, 0.7813, 0.6776, 0.8258, 0.669, 0.8258, 0.669, 0.8156, 0.6776, 0.8156, 0.2209, 0.6367, 0.213, 0.6492, 0.2044, 0.6438, 0.2123, 0.6312, 0.2046, 0.7598, 0.2106, 0.766, 0.2214, 0.7852, 0.206, 0.7693, 0.2077, 0.7676, 0.2045, 0.7644, 0.2572, 0.5815, 0.2625, 0.6229, 0.2421, 0.6312, 0.2402, 0.6165, 0.2062, 0.6203, 0.2009, 0.5789, 0.2213, 0.5705, 0.2231, 0.5853, 0.2251, 0.6798, 0.2377, 0.6493, 0.2457, 0.6367, 0.2467, 0.6412, 0.2412, 0.6499, 0.2432, 0.6512, 0.2009, 0.6801, 0.213, 0.6492, 0.2209, 0.6367, 0.2222, 0.6413, 0.2167, 0.6501, 0.219, 0.6515, 0.2332, 0.5846, 0.2572, 0.5815, 0.2402, 0.6165, 0.2317, 0.6176, 0.6414, 0.8304, 0.6328, 0.8304, 0.6328, 0.8156, 0.6414, 0.8156, 0.65, 0.8304, 0.6414, 0.8304, 0.6414, 0.8156, 0.65, 0.8156, 0.6862, 0.8258, 0.6776, 0.8258, 0.6776, 0.8156, 0.6862, 0.8156, 0.2722, 0.5838, 0.2662, 0.5777, 0.2736, 0.5705, 0.2796, 0.5767, 0.2106, 0.766, 0.2046, 0.7598, 0.2119, 0.7526, 0.218, 0.7588, 0.6328, 0.8156, 0.6328, 0.8304, 0.6227, 0.8304, 0.6227, 0.8156, 0.8225, 0.2651, 0.8225, 0.2799, 0.8122, 0.2799, 0.8122, 0.2651, 0.2457, 0.6367, 0.2377, 0.6493, 0.2291, 0.6438, 0.2371, 0.6312, 0.7556, 0.2994, 0.7274, 0.2994, 0.7274, 0.2854, 0.7556, 0.2854, 0.7704, 0.5645, 0.7264, 0.5645, 0.7264, 0.5505, 0.7704, 0.5505, 0.4898, 0.2994, 0.4624, 0.2994, 0.4624, 0.2854, 0.4899, 0.2854, 0.9989, 0.06627, 0.9523, 0.06627, 0.9523, 0.0, 0.9761, 0.0, 0.9989, 0.02228, 0.5939, 0.8156, 0.5463, 0.8156, 0.5463, 0.8016, 0.5939, 0.8016, 0.7704, 0.8156, 0.7264, 0.8156, 0.7264, 0.8016, 0.7704, 0.8016, 0.8589, 0.06627, 0.8589, 0.0, 0.9056, 0.0, 0.9056, 0.06627, 0.8589, 0.1988, 0.8589, 0.1325, 0.9056, 0.1325, 0.9056, 0.1988, 0.9523, 0.1988, 0.9523, 0.1325, 0.9989, 0.1325, 0.9989, 0.1988, 0.86, 0.3516, 0.86, 0.2853, 0.9067, 0.2853, 0.9067, 0.3516, 0.86, 0.4841, 0.86, 0.4179, 0.9067, 0.4179, 0.9067, 0.4841, 0.9533, 0.4841, 0.9533, 0.4179, 1.0, 0.4179, 1.0, 0.4841, 0.3494, 0.418, 0.306, 0.418, 0.3452, 0.2994, 0.369, 0.2994, 0.4624, 0.5365, 0.4157, 0.5365, 0.4157, 0.418, 0.482, 0.418, 0.4624, 0.2994, 0.4157, 0.2994, 0.4157, 0.2854, 0.4624, 0.2854, 0.4899, 0.5365, 0.4624, 0.5365, 0.482, 0.418, 0.529, 0.4179, 0.6601, 0.6832, 0.7264, 0.6832, 0.7264, 0.8016, 0.6601, 0.8016, 0.7264, 0.5645, 0.6601, 0.5645, 0.6601, 0.5505, 0.7264, 0.5505, 0.7264, 0.6832, 0.7704, 0.6832, 0.7704, 0.8016, 0.7264, 0.8016, 0.7275, 0.5365, 0.6808, 0.5365, 0.6808, 0.418, 0.747, 0.418, 0.7274, 0.2994, 0.6808, 0.2994, 0.6808, 0.2854, 0.7274, 0.2854, 0.7556, 0.5365, 0.7275, 0.5365, 0.747, 0.418, 0.7948, 0.4179, 0.4194, 0.683, 0.4194, 0.6168, 0.5324, 0.6168, 0.5324, 0.683, 0.2971, 0.6168, 0.2971, 0.683, 0.2832, 0.683, 0.2832, 0.6168, 0.2971, 0.6168, 0.4194, 0.6168, 0.4194, 0.683, 0.2971, 0.683, 0.6145, 0.418, 0.5711, 0.418, 0.6103, 0.2994, 0.6341, 0.2994, 0.369, 0.2994, 0.3452, 0.2994, 0.3452, 0.2854, 0.369, 0.2854, 0.5463, 0.6168, 0.5463, 0.683, 0.5324, 0.683, 0.5324, 0.6168, 0.369, 0.5505, 0.3452, 0.5505, 0.3452, 0.5365, 0.369, 0.5365, 0.3494, 0.418, 0.369, 0.5365, 0.3452, 0.5365, 0.306, 0.418, 0.9804, 0.2651, 0.9523, 0.2651, 0.9523, 0.1988, 0.9989, 0.1988, 0.9989, 0.247, 0.5463, 0.683, 0.5463, 0.7493, 0.5324, 0.7493, 0.5324, 0.683, 0.5324, 0.683, 0.5324, 0.7493, 0.4194, 0.7493, 0.4194, 0.683, 0.747, 0.418, 0.6808, 0.418, 0.6808, 0.2994, 0.7274, 0.2994, 0.2971, 0.7493, 0.4194, 0.7493, 0.4194, 0.7975, 0.2971, 0.7975, 0.7275, 0.5505, 0.6808, 0.5505, 0.6808, 0.5365, 0.7275, 0.5365, 0.8133, 0.5323, 0.8133, 0.4841, 0.86, 0.4841, 0.86, 0.5504, 0.8318, 0.5504, 0.7948, 0.4179, 0.747, 0.418, 0.7274, 0.2994, 0.7556, 0.2994, 0.8351, 0.2651, 0.8122, 0.2428, 0.8122, 0.1988, 0.8589, 0.1988, 0.8589, 0.2651, 0.6808, 0.5505, 0.6341, 0.5505, 0.6341, 0.5365, 0.6808, 0.5365, 0.6808, 0.5365, 0.6341, 0.5365, 0.6145, 0.418, 0.6808, 0.418, 0.7264, 0.5645, 0.7264, 0.6832, 0.6601, 0.6832, 0.6601, 0.5645, 0.4194, 0.6168, 0.4194, 0.5728, 0.5324, 0.5728, 0.5324, 0.6168, 0.7264, 0.8156, 0.6601, 0.8156, 0.6601, 0.8016, 0.7264, 0.8016, 0.9533, 0.4841, 1.0, 0.4841, 1.0, 0.5281, 0.9772, 0.5504, 0.9533, 0.5504, 0.7264, 0.5645, 0.7704, 0.5645, 0.7704, 0.6832, 0.7264, 0.6832, 0.8122, 0.01872, 0.8314, 0.0, 0.8589, 0.0, 0.8589, 0.06627, 0.8122, 0.06627, 0.6601, 0.8156, 0.5939, 0.8156, 0.5939, 0.8016, 0.6601, 0.8016, 0.5939, 0.6832, 0.6601, 0.6832, 0.6601, 0.8016, 0.5939, 0.8016, 0.482, 0.418, 0.4157, 0.418, 0.4157, 0.2994, 0.4624, 0.2994, 0.5463, 0.5645, 0.5939, 0.5645, 0.5939, 0.6832, 0.5463, 0.6832, 0.4624, 0.5505, 0.4157, 0.5505, 0.4157, 0.5365, 0.4624, 0.5365, 0.9808, 0.2853, 1.0, 0.304, 1.0, 0.3516, 0.9533, 0.3516, 0.9533, 0.2853, 0.4624, 0.2994, 0.4898, 0.2994, 0.529, 0.4179, 0.482, 0.418, 0.2971, 0.5728, 0.2971, 0.6168, 0.2832, 0.6168, 0.2832, 0.5728, 0.4157, 0.5505, 0.369, 0.5505, 0.369, 0.5365, 0.4157, 0.5365, 0.4157, 0.5365, 0.369, 0.5365, 0.3494, 0.418, 0.4157, 0.418, 0.9067, 0.4841, 0.9067, 0.4179, 0.9533, 0.4179, 0.9533, 0.4841, 0.9067, 0.5504, 0.9067, 0.4841, 0.9533, 0.4841, 0.9533, 0.5504, 0.6341, 0.5505, 0.6103, 0.5505, 0.6103, 0.5365, 0.6341, 0.5365, 0.8133, 0.4841, 0.8133, 0.4179, 0.86, 0.4179, 0.86, 0.4841, 0.5463, 0.7493, 0.5463, 0.7975, 0.5324, 0.7975, 0.5324, 0.7493, 0.86, 0.5504, 0.86, 0.4841, 0.9067, 0.4841, 0.9067, 0.5504, 0.5463, 0.5728, 0.5463, 0.6168, 0.5324, 0.6168, 0.5324, 0.5728, 0.8133, 0.4179, 0.8133, 0.3516, 0.86, 0.3516, 0.86, 0.4179, 0.86, 0.4179, 0.86, 0.3516, 0.9067, 0.3516, 0.9067, 0.4179, 0.2009, 0.8125, 0.2109, 0.8125, 0.2109, 0.8591, 0.2009, 0.8591, 0.9056, 0.2651, 0.9056, 0.1988, 0.9523, 0.1988, 0.9523, 0.2651, 0.2971, 0.7493, 0.2971, 0.7975, 0.2832, 0.7975, 0.2832, 0.7493, 0.8122, 0.1988, 0.8122, 0.1325, 0.8589, 0.1325, 0.8589, 0.1988, 0.6341, 0.2994, 0.6103, 0.2994, 0.6102, 0.2854, 0.6341, 0.2854, 0.8589, 0.2651, 0.8589, 0.1988, 0.9056, 0.1988, 0.9056, 0.2651, 0.5939, 0.5645, 0.5463, 0.5645, 0.5463, 0.5505, 0.5939, 0.5505, 0.8122, 0.1325, 0.8122, 0.06627, 0.8589, 0.06627, 0.8589, 0.1325, 0.2215, 0.706, 0.2315, 0.706, 0.2315, 0.7526, 0.2101, 0.7526, 0.2101, 0.7068, 0.2215, 0.7068, 0.9056, 0.06627, 0.9056, 0.0, 0.9523, 0.0, 0.9523, 0.06627, 0.9056, 0.1325, 0.9056, 0.06627, 0.9523, 0.06627, 0.9523, 0.1325, 0.9523, 0.1325, 0.9523, 0.06627, 0.9989, 0.06627, 0.9989, 0.1325, 0.9067, 0.3516, 0.9067, 0.2853, 0.9533, 0.2853, 0.9533, 0.3516, 0.9067, 0.4179, 0.9067, 0.3516, 0.9533, 0.3516, 0.9533, 0.4179, 0.9533, 0.4179, 0.9533, 0.3516, 1.0, 0.3516, 1.0, 0.4179, 0.4194, 0.5728, 0.4194, 0.6168, 0.2971, 0.6168, 0.2971, 0.5728, 0.4157, 0.418, 0.3494, 0.418, 0.369, 0.2994, 0.4157, 0.2994, 0.4157, 0.2994, 0.369, 0.2994, 0.369, 0.2854, 0.4157, 0.2854, 0.5939, 0.6832, 0.5939, 0.8016, 0.5463, 0.8016, 0.5463, 0.6832, 0.5939, 0.5645, 0.6601, 0.5645, 0.6601, 0.6832, 0.5939, 0.6832, 0.6601, 0.5645, 0.5939, 0.5645, 0.5939, 0.5505, 0.6601, 0.5505, 0.6145, 0.418, 0.6341, 0.5365, 0.6103, 0.5365, 0.5711, 0.418, 0.6808, 0.418, 0.6145, 0.418, 0.6341, 0.2994, 0.6808, 0.2994, 0.6808, 0.2994, 0.6341, 0.2994, 0.6341, 0.2854, 0.6808, 0.2854, 0.4194, 0.7493, 0.5324, 0.7493, 0.5324, 0.7975, 0.4194, 0.7975, 0.2971, 0.683, 0.4194, 0.683, 0.4194, 0.7493, 0.2971, 0.7493, 0.2971, 0.683, 0.2971, 0.7493, 0.2832, 0.7493, 0.2832, 0.683, 0.3223, 0.2853, 0.3452, 0.2854, 0.3452, 0.2994, 0.3223, 0.2993, 0.6103, 0.5365, 0.6103, 0.5505, 0.5874, 0.5504, 0.5874, 0.5364, 0.2832, 0.4179, 0.306, 0.418, 0.3452, 0.5365, 0.3224, 0.5364, 0.5874, 0.2993, 0.6103, 0.2994, 0.5711, 0.418, 0.5482, 0.4179, 0.2971, 0.5728, 0.2943, 0.5505, 0.4167, 0.5505, 0.4194, 0.5728, 0.6103, 0.5365, 0.5874, 0.5364, 0.5482, 0.4179, 0.5711, 0.418, 0.3224, 0.5364, 0.3452, 0.5365, 0.3452, 0.5505, 0.3224, 0.5504, 0.6103, 0.2994, 0.5874, 0.2993, 0.5874, 0.2853, 0.6102, 0.2854, 0.86, 0.3516, 0.8133, 0.3516, 0.8133, 0.3076, 0.8361, 0.2853, 0.86, 0.2853, 0.4899, 0.5365, 0.5091, 0.5364, 0.5091, 0.5504, 0.4899, 0.5505, 0.509, 0.2993, 0.5482, 0.4179, 0.529, 0.4179, 0.4898, 0.2994, 0.4899, 0.5365, 0.529, 0.4179, 0.5482, 0.4179, 0.5091, 0.5364, 0.4899, 0.2854, 0.509, 0.2853, 0.509, 0.2993, 0.4898, 0.2994, 0.4899, 0.5505, 0.4624, 0.5505, 0.4624, 0.5365, 0.4899, 0.5365, 0.7741, 0.5364, 0.7741, 0.5504, 0.7556, 0.5505, 0.7556, 0.5365, 0.2971, 0.7975, 0.4194, 0.7975, 0.4172, 0.8156, 0.2948, 0.8156, 0.7948, 0.4179, 0.8133, 0.4179, 0.7741, 0.5364, 0.7556, 0.5365, 0.7556, 0.2854, 0.7741, 0.2853, 0.7741, 0.2993, 0.7556, 0.2994, 0.7556, 0.5505, 0.7275, 0.5505, 0.7275, 0.5365, 0.7556, 0.5365, 0.9154, 0.189, 0.9056, 0.1988, 0.9056, 0.1325, 0.9154, 0.1424, 0.9154, 0.1424, 0.9056, 0.1325, 0.9523, 0.1325, 0.9424, 0.1424, 0.8958, 0.07609, 0.9056, 0.06627, 0.9056, 0.1325, 0.8958, 0.1227, 0.8958, 0.1227, 0.9056, 0.1325, 0.8589, 0.1325, 0.8687, 0.1227, 0.9424, 0.1424, 0.9523, 0.1325, 0.9523, 0.1988, 0.9424, 0.189, 0.9424, 0.189, 0.9523, 0.1988, 0.9056, 0.1988, 0.9154, 0.189, 0.8687, 0.1227, 0.8589, 0.1325, 0.8589, 0.06627, 0.8687, 0.07609, 0.8687, 0.07609, 0.8589, 0.06627, 0.9056, 0.06627, 0.8958, 0.07609, 0.2101, 0.7068, 0.2101, 0.7526, 0.2009, 0.7432, 0.2009, 0.7068, 0.2578, 0.7818, 0.2492, 0.7723, 0.2492, 0.7359, 0.2578, 0.7359, 0.2492, 0.7058, 0.2492, 0.7524, 0.2391, 0.7524, 0.2391, 0.7058, 0.5695, 0.8156, 0.5911, 0.8156, 0.5911, 0.8426, 0.581, 0.8426, 0.581, 0.8419, 0.5695, 0.8419, 0.5911, 0.8156, 0.6126, 0.8156, 0.6126, 0.8426, 0.6025, 0.8426, 0.6025, 0.8419, 0.5911, 0.8419, 0.2109, 0.8125, 0.2209, 0.8125, 0.2209, 0.8395, 0.2109, 0.8395, 0.2109, 0.8125, 0.6126, 0.8156, 0.6126, 0.8156, 0.6227, 0.8156, 0.6227, 0.8426, 0.6126, 0.8426, 0.2793, 0.7351, 0.2793, 0.7818, 0.2578, 0.7818, 0.2578, 0.7359, 0.2692, 0.7359, 0.2692, 0.7351, 0.2492, 0.7883, 0.2499, 0.7883, 0.2694, 0.8188, 0.2493, 0.8186, 0.2495, 0.8002, 0.2476, 0.7624, 0.2275, 0.7622, 0.2214, 0.7526, 0.2477, 0.7529, 0.2694, 0.8188, 0.2755, 0.8283, 0.2492, 0.828, 0.2493, 0.8186, 0.237, 0.7288, 0.2346, 0.7264, 0.2391, 0.7264, 0.2391, 0.7359, 0.2384, 0.7359, 0.2275, 0.7622, 0.2469, 0.7927, 0.2469, 0.7992, 0.2391, 0.7987, 0.2271, 0.7986, 0.2694, 0.8188, 0.2499, 0.7883, 0.25, 0.7818, 0.2578, 0.7822, 0.2698, 0.7824, 0.2477, 0.7927, 0.2469, 0.7927, 0.2275, 0.7622, 0.2476, 0.7624, 0.2474, 0.7807, 0.2391, 0.7058, 0.2391, 0.7161, 0.2346, 0.7161, 0.2346, 0.7058, 0.2346, 0.7264, 0.2346, 0.7161, 0.2391, 0.7161, 0.2391, 0.7264, 0.2391, 0.7359, 0.2391, 0.7455, 0.2384, 0.7455, 0.237, 0.7384, 0.2346, 0.7359, 0.6596, 0.8259, 0.65, 0.8259, 0.65, 0.8156, 0.6525, 0.818, 0.6596, 0.8194, 0.669, 0.8194, 0.669, 0.8259, 0.6596, 0.8259, 0.6596, 0.8156, 0.662, 0.818])
me_cube_001.materials.append(mat_material_001)
me_cube_001.update()
me_r = bpy.data.meshes.new('R')
me_r.from_pydata([(-0.5, -0.5, 0.0), (0.5, -0.5, 0.0), (-0.5, 0.5, 0.0), (0.5, 0.5, 0.0)], [], [(0, 1, 3, 2)])
_uv = me_r.uv_layers.new(name='UVMap')
_uv.uv.foreach_set('vector', [0.0, 0.0, 1.0, 0.0, 1.0, 1.0, 0.0, 1.0])
me_r.materials.append(mat_r)
me_r.update()

# ---- objects
ob_cube = bpy.data.objects.new('Cube', me_cube_001)
ob_r = bpy.data.objects.new('R', me_r)

# ---- transforms, parenting, visibility, modifiers, constraints
ob_cube.location = (0.0, 0.0, 0.0)
ob_cube.scale = (2.81, 2.236, 2.81)
ob_r.location = (0.0, -7.555, 0.0)
ob_r.rotation_euler = (1.571, -0.0, 0.0)
ob_r.scale = (7.682, 7.682, 7.682)

# ---- collection membership
col_collection.objects.link(ob_cube)
col_collection.objects.link(ob_r)

# ---- scene / render settings (as saved in the file)
scene.frame_start = 1; scene.frame_end = 250; scene.frame_set(1)
scene.render.engine = 'BLENDER_EEVEE_NEXT'
bpy.context.view_layer.update()

# ---- added for rendering (the .blend has no active camera and no usable light): camera, sun
cam_auto = bpy.data.cameras.new('AutoCamera')
cam_auto.lens = 50.0
cam_auto.sensor_width = 36.0
cam_auto.clip_end = 1000.0
ob_auto_camera = bpy.data.objects.new('AutoCamera', cam_auto)
scene.collection.objects.link(ob_auto_camera)
ob_auto_camera.location = (13.5318, -18.8979, 10.8255)
ob_auto_camera.rotation_euler = (1.09748, -7.21219e-08, 0.694738)
scene.camera = ob_auto_camera
light_auto_sun = bpy.data.lights.new('AutoSun', 'SUN')
light_auto_sun.energy = 3.0
light_auto_sun.angle = 0.0523599
ob_auto_sun = bpy.data.objects.new('AutoSun', light_auto_sun)
scene.collection.objects.link(ob_auto_sun)
ob_auto_sun.rotation_euler = (0.872665, 0.174533, 0.523599)
bpy.context.view_layer.update()
